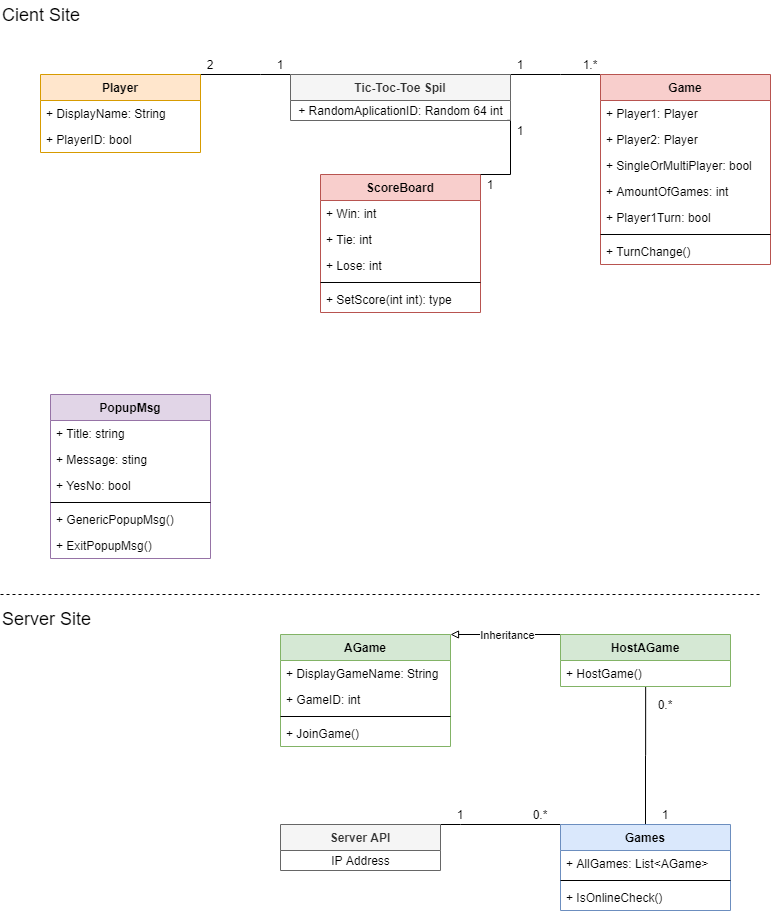

The diagram above was exported from draw.io. Its source (the exported page's mxGraphModel, read from the mxfile embedded in the PNG):
<mxGraphModel dx="2031" dy="1019" grid="1" gridSize="10" guides="1" tooltips="1" connect="1" arrows="1" fold="1" page="1" pageScale="1" pageWidth="827" pageHeight="1169" math="0" shadow="0">
  <root>
    <mxCell id="0" />
    <mxCell id="1" parent="0" />
    <mxCell id="vVCE4BORRbF1lqUEulKu-20" value="&lt;font style=&quot;font-size: 18px&quot;&gt;Cient Site&lt;/font&gt;" style="text;html=1;strokeColor=none;fillColor=none;align=left;verticalAlign=middle;whiteSpace=wrap;rounded=0;" parent="1" vertex="1">
      <mxGeometry x="40" y="6" width="240" height="30" as="geometry" />
    </mxCell>
    <mxCell id="Mw3CWy66S3aXaLi-vJ4v-68" value="ScoreBoard" style="swimlane;fontStyle=1;align=center;verticalAlign=top;childLayout=stackLayout;horizontal=1;startSize=26;horizontalStack=0;resizeParent=1;resizeParentMax=0;resizeLast=0;collapsible=1;marginBottom=0;fillColor=#f8cecc;strokeColor=#b85450;" parent="1" vertex="1">
      <mxGeometry x="360" y="180" width="160" height="138" as="geometry" />
    </mxCell>
    <mxCell id="Mw3CWy66S3aXaLi-vJ4v-69" value="+ Win: int" style="text;strokeColor=none;fillColor=none;align=left;verticalAlign=top;spacingLeft=4;spacingRight=4;overflow=hidden;rotatable=0;points=[[0,0.5],[1,0.5]];portConstraint=eastwest;" parent="Mw3CWy66S3aXaLi-vJ4v-68" vertex="1">
      <mxGeometry y="26" width="160" height="26" as="geometry" />
    </mxCell>
    <mxCell id="Mw3CWy66S3aXaLi-vJ4v-86" value="+ Tie: int" style="text;strokeColor=none;fillColor=none;align=left;verticalAlign=top;spacingLeft=4;spacingRight=4;overflow=hidden;rotatable=0;points=[[0,0.5],[1,0.5]];portConstraint=eastwest;" parent="Mw3CWy66S3aXaLi-vJ4v-68" vertex="1">
      <mxGeometry y="52" width="160" height="26" as="geometry" />
    </mxCell>
    <mxCell id="Mw3CWy66S3aXaLi-vJ4v-87" value="+ Lose: int" style="text;strokeColor=none;fillColor=none;align=left;verticalAlign=top;spacingLeft=4;spacingRight=4;overflow=hidden;rotatable=0;points=[[0,0.5],[1,0.5]];portConstraint=eastwest;" parent="Mw3CWy66S3aXaLi-vJ4v-68" vertex="1">
      <mxGeometry y="78" width="160" height="26" as="geometry" />
    </mxCell>
    <mxCell id="Mw3CWy66S3aXaLi-vJ4v-70" value="" style="line;strokeWidth=1;fillColor=none;align=left;verticalAlign=middle;spacingTop=-1;spacingLeft=3;spacingRight=3;rotatable=0;labelPosition=right;points=[];portConstraint=eastwest;" parent="Mw3CWy66S3aXaLi-vJ4v-68" vertex="1">
      <mxGeometry y="104" width="160" height="8" as="geometry" />
    </mxCell>
    <mxCell id="Mw3CWy66S3aXaLi-vJ4v-71" value="+ SetScore(int int): type" style="text;strokeColor=none;fillColor=none;align=left;verticalAlign=top;spacingLeft=4;spacingRight=4;overflow=hidden;rotatable=0;points=[[0,0.5],[1,0.5]];portConstraint=eastwest;" parent="Mw3CWy66S3aXaLi-vJ4v-68" vertex="1">
      <mxGeometry y="112" width="160" height="26" as="geometry" />
    </mxCell>
    <mxCell id="vVCE4BORRbF1lqUEulKu-21" value="&lt;font style=&quot;font-size: 18px&quot;&gt;Server Site&lt;/font&gt;" style="text;html=1;strokeColor=none;fillColor=none;align=left;verticalAlign=middle;whiteSpace=wrap;rounded=0;" parent="1" vertex="1">
      <mxGeometry x="40" y="610" width="240" height="30" as="geometry" />
    </mxCell>
    <mxCell id="vVCE4BORRbF1lqUEulKu-23" value="" style="endArrow=none;dashed=1;html=1;" parent="1" edge="1">
      <mxGeometry width="50" height="50" relative="1" as="geometry">
        <mxPoint x="40" y="600" as="sourcePoint" />
        <mxPoint x="800" y="600" as="targetPoint" />
      </mxGeometry>
    </mxCell>
    <mxCell id="Mw3CWy66S3aXaLi-vJ4v-9" style="edgeStyle=orthogonalEdgeStyle;rounded=0;orthogonalLoop=1;jettySize=auto;html=1;exitX=0;exitY=0;exitDx=0;exitDy=0;entryX=1;entryY=0;entryDx=0;entryDy=0;endArrow=none;endFill=0;" parent="1" source="Mw3CWy66S3aXaLi-vJ4v-1" edge="1">
      <mxGeometry relative="1" as="geometry">
        <mxPoint x="240" y="80" as="targetPoint" />
        <Array as="points">
          <mxPoint x="300" y="80" />
          <mxPoint x="300" y="80" />
        </Array>
      </mxGeometry>
    </mxCell>
    <mxCell id="Mw3CWy66S3aXaLi-vJ4v-62" style="edgeStyle=orthogonalEdgeStyle;rounded=0;orthogonalLoop=1;jettySize=auto;html=1;exitX=0;exitY=1;exitDx=0;exitDy=0;entryX=1;entryY=0;entryDx=0;entryDy=0;endArrow=none;endFill=0;" parent="1" source="Mw3CWy66S3aXaLi-vJ4v-10" target="Mw3CWy66S3aXaLi-vJ4v-52" edge="1">
      <mxGeometry relative="1" as="geometry">
        <Array as="points">
          <mxPoint x="180" y="80" />
          <mxPoint x="180" y="80" />
        </Array>
      </mxGeometry>
    </mxCell>
    <mxCell id="Mw3CWy66S3aXaLi-vJ4v-10" value="2" style="text;html=1;strokeColor=none;fillColor=none;align=center;verticalAlign=middle;whiteSpace=wrap;rounded=0;" parent="1" vertex="1">
      <mxGeometry x="240" y="60" width="20" height="20" as="geometry" />
    </mxCell>
    <mxCell id="Mw3CWy66S3aXaLi-vJ4v-11" value="1" style="text;html=1;strokeColor=none;fillColor=none;align=center;verticalAlign=middle;whiteSpace=wrap;rounded=0;" parent="1" vertex="1">
      <mxGeometry x="310" y="60" width="20" height="20" as="geometry" />
    </mxCell>
    <mxCell id="Mw3CWy66S3aXaLi-vJ4v-83" style="edgeStyle=orthogonalEdgeStyle;rounded=0;orthogonalLoop=1;jettySize=auto;html=1;exitX=1;exitY=0;exitDx=0;exitDy=0;entryX=0;entryY=0;entryDx=0;entryDy=0;endArrow=none;endFill=0;" parent="1" source="Mw3CWy66S3aXaLi-vJ4v-33" target="Mw3CWy66S3aXaLi-vJ4v-78" edge="1">
      <mxGeometry relative="1" as="geometry">
        <Array as="points">
          <mxPoint x="500" y="830" />
          <mxPoint x="500" y="830" />
        </Array>
      </mxGeometry>
    </mxCell>
    <mxCell id="Mw3CWy66S3aXaLi-vJ4v-52" value="Player" style="swimlane;fontStyle=1;align=center;verticalAlign=top;childLayout=stackLayout;horizontal=1;startSize=26;horizontalStack=0;resizeParent=1;resizeParentMax=0;resizeLast=0;collapsible=1;marginBottom=0;fillColor=#ffe6cc;strokeColor=#d79b00;" parent="1" vertex="1">
      <mxGeometry x="80" y="80" width="160" height="78" as="geometry">
        <mxRectangle x="80" y="80" width="80" height="26" as="alternateBounds" />
      </mxGeometry>
    </mxCell>
    <mxCell id="Mw3CWy66S3aXaLi-vJ4v-61" value="+ DisplayName: String" style="text;strokeColor=none;fillColor=none;align=left;verticalAlign=top;spacingLeft=4;spacingRight=4;overflow=hidden;rotatable=0;points=[[0,0.5],[1,0.5]];portConstraint=eastwest;" parent="Mw3CWy66S3aXaLi-vJ4v-52" vertex="1">
      <mxGeometry y="26" width="160" height="26" as="geometry" />
    </mxCell>
    <mxCell id="fo0yCYmnehQVWhWmsTGF-24" value="+ PlayerID: bool" style="text;strokeColor=none;fillColor=none;align=left;verticalAlign=top;spacingLeft=4;spacingRight=4;overflow=hidden;rotatable=0;points=[[0,0.5],[1,0.5]];portConstraint=eastwest;" vertex="1" parent="Mw3CWy66S3aXaLi-vJ4v-52">
      <mxGeometry y="52" width="160" height="26" as="geometry" />
    </mxCell>
    <mxCell id="Mw3CWy66S3aXaLi-vJ4v-72" style="edgeStyle=orthogonalEdgeStyle;rounded=0;orthogonalLoop=1;jettySize=auto;html=1;entryX=0.985;entryY=0.992;entryDx=0;entryDy=0;endArrow=none;endFill=0;entryPerimeter=0;exitX=1;exitY=0;exitDx=0;exitDy=0;" parent="1" source="Mw3CWy66S3aXaLi-vJ4v-68" target="Mw3CWy66S3aXaLi-vJ4v-120" edge="1">
      <mxGeometry relative="1" as="geometry">
        <mxPoint x="360" y="140.98800000000006" as="targetPoint" />
        <Array as="points">
          <mxPoint x="550" y="180" />
          <mxPoint x="550" y="126" />
        </Array>
        <mxPoint x="500" y="150" as="sourcePoint" />
      </mxGeometry>
    </mxCell>
    <mxCell id="Mw3CWy66S3aXaLi-vJ4v-73" value="1" style="text;html=1;strokeColor=none;fillColor=none;align=center;verticalAlign=middle;whiteSpace=wrap;rounded=0;" parent="1" vertex="1">
      <mxGeometry x="550" y="126" width="20" height="20" as="geometry" />
    </mxCell>
    <mxCell id="Mw3CWy66S3aXaLi-vJ4v-74" value="1" style="text;html=1;strokeColor=none;fillColor=none;align=center;verticalAlign=middle;whiteSpace=wrap;rounded=0;" parent="1" vertex="1">
      <mxGeometry x="520" y="180" width="20" height="20" as="geometry" />
    </mxCell>
    <mxCell id="fo0yCYmnehQVWhWmsTGF-16" style="edgeStyle=orthogonalEdgeStyle;rounded=0;orthogonalLoop=1;jettySize=auto;html=1;exitX=1;exitY=0;exitDx=0;exitDy=0;entryX=0;entryY=0;entryDx=0;entryDy=0;endArrow=none;endFill=0;" edge="1" parent="1" source="Mw3CWy66S3aXaLi-vJ4v-1" target="fo0yCYmnehQVWhWmsTGF-10">
      <mxGeometry relative="1" as="geometry">
        <Array as="points">
          <mxPoint x="600" y="80" />
          <mxPoint x="600" y="80" />
        </Array>
      </mxGeometry>
    </mxCell>
    <mxCell id="Mw3CWy66S3aXaLi-vJ4v-1" value="Tic-Toc-Toe Spil" style="swimlane;fontStyle=1;align=center;verticalAlign=top;childLayout=stackLayout;horizontal=1;startSize=26;horizontalStack=0;resizeParent=1;resizeParentMax=0;resizeLast=0;collapsible=1;marginBottom=0;fillColor=#f5f5f5;strokeColor=#666666;fontColor=#333333;" parent="1" vertex="1">
      <mxGeometry x="330" y="80" width="220" height="46" as="geometry" />
    </mxCell>
    <mxCell id="Mw3CWy66S3aXaLi-vJ4v-120" value="+ RandomAplicationID: Random 64 int" style="text;html=1;align=center;verticalAlign=middle;resizable=0;points=[];autosize=1;" parent="Mw3CWy66S3aXaLi-vJ4v-1" vertex="1">
      <mxGeometry y="26" width="220" height="20" as="geometry" />
    </mxCell>
    <mxCell id="fo0yCYmnehQVWhWmsTGF-10" value="Game" style="swimlane;fontStyle=1;align=center;verticalAlign=top;childLayout=stackLayout;horizontal=1;startSize=26;horizontalStack=0;resizeParent=1;resizeParentMax=0;resizeLast=0;collapsible=1;marginBottom=0;fillColor=#f8cecc;strokeColor=#b85450;" vertex="1" parent="1">
      <mxGeometry x="640" y="80" width="170" height="190" as="geometry" />
    </mxCell>
    <mxCell id="fo0yCYmnehQVWhWmsTGF-17" value="+ Player1: Player" style="text;strokeColor=none;fillColor=none;align=left;verticalAlign=top;spacingLeft=4;spacingRight=4;overflow=hidden;rotatable=0;points=[[0,0.5],[1,0.5]];portConstraint=eastwest;" vertex="1" parent="fo0yCYmnehQVWhWmsTGF-10">
      <mxGeometry y="26" width="170" height="26" as="geometry" />
    </mxCell>
    <mxCell id="fo0yCYmnehQVWhWmsTGF-18" value="+ Player2: Player" style="text;strokeColor=none;fillColor=none;align=left;verticalAlign=top;spacingLeft=4;spacingRight=4;overflow=hidden;rotatable=0;points=[[0,0.5],[1,0.5]];portConstraint=eastwest;" vertex="1" parent="fo0yCYmnehQVWhWmsTGF-10">
      <mxGeometry y="52" width="170" height="26" as="geometry" />
    </mxCell>
    <mxCell id="Mw3CWy66S3aXaLi-vJ4v-56" value="+ SingleOrMultiPlayer: bool" style="text;strokeColor=none;fillColor=none;align=left;verticalAlign=top;spacingLeft=4;spacingRight=4;overflow=hidden;rotatable=0;points=[[0,0.5],[1,0.5]];portConstraint=eastwest;" parent="fo0yCYmnehQVWhWmsTGF-10" vertex="1">
      <mxGeometry y="78" width="170" height="26" as="geometry" />
    </mxCell>
    <mxCell id="fo0yCYmnehQVWhWmsTGF-11" value="+ AmountOfGames: int" style="text;strokeColor=none;fillColor=none;align=left;verticalAlign=top;spacingLeft=4;spacingRight=4;overflow=hidden;rotatable=0;points=[[0,0.5],[1,0.5]];portConstraint=eastwest;" vertex="1" parent="fo0yCYmnehQVWhWmsTGF-10">
      <mxGeometry y="104" width="170" height="26" as="geometry" />
    </mxCell>
    <mxCell id="fo0yCYmnehQVWhWmsTGF-25" value="+ Player1Turn: bool" style="text;strokeColor=none;fillColor=none;align=left;verticalAlign=top;spacingLeft=4;spacingRight=4;overflow=hidden;rotatable=0;points=[[0,0.5],[1,0.5]];portConstraint=eastwest;" vertex="1" parent="fo0yCYmnehQVWhWmsTGF-10">
      <mxGeometry y="130" width="170" height="26" as="geometry" />
    </mxCell>
    <mxCell id="fo0yCYmnehQVWhWmsTGF-14" value="" style="line;strokeWidth=1;fillColor=none;align=left;verticalAlign=middle;spacingTop=-1;spacingLeft=3;spacingRight=3;rotatable=0;labelPosition=right;points=[];portConstraint=eastwest;" vertex="1" parent="fo0yCYmnehQVWhWmsTGF-10">
      <mxGeometry y="156" width="170" height="8" as="geometry" />
    </mxCell>
    <mxCell id="fo0yCYmnehQVWhWmsTGF-15" value="+ TurnChange()" style="text;strokeColor=none;fillColor=none;align=left;verticalAlign=top;spacingLeft=4;spacingRight=4;overflow=hidden;rotatable=0;points=[[0,0.5],[1,0.5]];portConstraint=eastwest;" vertex="1" parent="fo0yCYmnehQVWhWmsTGF-10">
      <mxGeometry y="164" width="170" height="26" as="geometry" />
    </mxCell>
    <mxCell id="Mw3CWy66S3aXaLi-vJ4v-84" value="1" style="text;html=1;strokeColor=none;fillColor=none;align=center;verticalAlign=middle;whiteSpace=wrap;rounded=0;" parent="1" vertex="1">
      <mxGeometry x="480" y="810" width="40" height="20" as="geometry" />
    </mxCell>
    <mxCell id="Mw3CWy66S3aXaLi-vJ4v-85" value="0.*" style="text;html=1;strokeColor=none;fillColor=none;align=center;verticalAlign=middle;whiteSpace=wrap;rounded=0;" parent="1" vertex="1">
      <mxGeometry x="560" y="810" width="40" height="20" as="geometry" />
    </mxCell>
    <mxCell id="Mw3CWy66S3aXaLi-vJ4v-126" style="edgeStyle=orthogonalEdgeStyle;rounded=0;orthogonalLoop=1;jettySize=auto;html=1;exitX=0.5;exitY=0;exitDx=0;exitDy=0;entryX=0.501;entryY=1;entryDx=0;entryDy=0;entryPerimeter=0;startArrow=none;startFill=0;endArrow=none;endFill=0;" parent="1" source="Mw3CWy66S3aXaLi-vJ4v-78" target="Mw3CWy66S3aXaLi-vJ4v-119" edge="1">
      <mxGeometry relative="1" as="geometry" />
    </mxCell>
    <mxCell id="Mw3CWy66S3aXaLi-vJ4v-78" value="Games" style="swimlane;fontStyle=1;align=center;verticalAlign=top;childLayout=stackLayout;horizontal=1;startSize=26;horizontalStack=0;resizeParent=1;resizeParentMax=0;resizeLast=0;collapsible=1;marginBottom=0;fillColor=#dae8fc;strokeColor=#6c8ebf;" parent="1" vertex="1">
      <mxGeometry x="600" y="830" width="170" height="86" as="geometry" />
    </mxCell>
    <mxCell id="Mw3CWy66S3aXaLi-vJ4v-82" value="+ AllGames: List&lt;AGame&gt;" style="text;strokeColor=none;fillColor=none;align=left;verticalAlign=top;spacingLeft=4;spacingRight=4;overflow=hidden;rotatable=0;points=[[0,0.5],[1,0.5]];portConstraint=eastwest;" parent="Mw3CWy66S3aXaLi-vJ4v-78" vertex="1">
      <mxGeometry y="26" width="170" height="26" as="geometry" />
    </mxCell>
    <mxCell id="Mw3CWy66S3aXaLi-vJ4v-80" value="" style="line;strokeWidth=1;fillColor=none;align=left;verticalAlign=middle;spacingTop=-1;spacingLeft=3;spacingRight=3;rotatable=0;labelPosition=right;points=[];portConstraint=eastwest;" parent="Mw3CWy66S3aXaLi-vJ4v-78" vertex="1">
      <mxGeometry y="52" width="170" height="8" as="geometry" />
    </mxCell>
    <mxCell id="Mw3CWy66S3aXaLi-vJ4v-103" value="+ IsOnlineCheck()" style="text;strokeColor=none;fillColor=none;align=left;verticalAlign=top;spacingLeft=4;spacingRight=4;overflow=hidden;rotatable=0;points=[[0,0.5],[1,0.5]];portConstraint=eastwest;" parent="Mw3CWy66S3aXaLi-vJ4v-78" vertex="1">
      <mxGeometry y="60" width="170" height="26" as="geometry" />
    </mxCell>
    <mxCell id="Mw3CWy66S3aXaLi-vJ4v-106" value="AGame" style="swimlane;fontStyle=1;align=center;verticalAlign=top;childLayout=stackLayout;horizontal=1;startSize=26;horizontalStack=0;resizeParent=1;resizeParentMax=0;resizeLast=0;collapsible=1;marginBottom=0;fillColor=#d5e8d4;strokeColor=#82b366;" parent="1" vertex="1">
      <mxGeometry x="320" y="640" width="170" height="112" as="geometry" />
    </mxCell>
    <mxCell id="Mw3CWy66S3aXaLi-vJ4v-107" value="+ DisplayGameName: String" style="text;strokeColor=none;fillColor=none;align=left;verticalAlign=top;spacingLeft=4;spacingRight=4;overflow=hidden;rotatable=0;points=[[0,0.5],[1,0.5]];portConstraint=eastwest;" parent="Mw3CWy66S3aXaLi-vJ4v-106" vertex="1">
      <mxGeometry y="26" width="170" height="26" as="geometry" />
    </mxCell>
    <mxCell id="Mw3CWy66S3aXaLi-vJ4v-108" value="+ GameID: int" style="text;strokeColor=none;fillColor=none;align=left;verticalAlign=top;spacingLeft=4;spacingRight=4;overflow=hidden;rotatable=0;points=[[0,0.5],[1,0.5]];portConstraint=eastwest;" parent="Mw3CWy66S3aXaLi-vJ4v-106" vertex="1">
      <mxGeometry y="52" width="170" height="26" as="geometry" />
    </mxCell>
    <mxCell id="Mw3CWy66S3aXaLi-vJ4v-109" value="" style="line;strokeWidth=1;fillColor=none;align=left;verticalAlign=middle;spacingTop=-1;spacingLeft=3;spacingRight=3;rotatable=0;labelPosition=right;points=[];portConstraint=eastwest;" parent="Mw3CWy66S3aXaLi-vJ4v-106" vertex="1">
      <mxGeometry y="78" width="170" height="8" as="geometry" />
    </mxCell>
    <mxCell id="Mw3CWy66S3aXaLi-vJ4v-110" value="+ JoinGame()" style="text;strokeColor=none;fillColor=none;align=left;verticalAlign=top;spacingLeft=4;spacingRight=4;overflow=hidden;rotatable=0;points=[[0,0.5],[1,0.5]];portConstraint=eastwest;" parent="Mw3CWy66S3aXaLi-vJ4v-106" vertex="1">
      <mxGeometry y="86" width="170" height="26" as="geometry" />
    </mxCell>
    <mxCell id="Mw3CWy66S3aXaLi-vJ4v-124" style="edgeStyle=orthogonalEdgeStyle;rounded=0;orthogonalLoop=1;jettySize=auto;html=1;exitX=0;exitY=0;exitDx=0;exitDy=0;entryX=1;entryY=0;entryDx=0;entryDy=0;startArrow=none;startFill=0;endArrow=block;endFill=0;" parent="1" source="Mw3CWy66S3aXaLi-vJ4v-115" target="Mw3CWy66S3aXaLi-vJ4v-106" edge="1">
      <mxGeometry relative="1" as="geometry">
        <Array as="points">
          <mxPoint x="550" y="640" />
          <mxPoint x="550" y="640" />
        </Array>
      </mxGeometry>
    </mxCell>
    <mxCell id="Mw3CWy66S3aXaLi-vJ4v-125" value="Inheritance" style="edgeLabel;html=1;align=center;verticalAlign=middle;resizable=0;points=[];" parent="Mw3CWy66S3aXaLi-vJ4v-124" vertex="1" connectable="0">
      <mxGeometry x="-0.311" y="1" relative="1" as="geometry">
        <mxPoint x="-15.52" y="-1" as="offset" />
      </mxGeometry>
    </mxCell>
    <mxCell id="Mw3CWy66S3aXaLi-vJ4v-115" value="HostAGame" style="swimlane;fontStyle=1;align=center;verticalAlign=top;childLayout=stackLayout;horizontal=1;startSize=26;horizontalStack=0;resizeParent=1;resizeParentMax=0;resizeLast=0;collapsible=1;marginBottom=0;fillColor=#d5e8d4;strokeColor=#82b366;" parent="1" vertex="1">
      <mxGeometry x="600" y="640" width="170" height="52" as="geometry" />
    </mxCell>
    <mxCell id="Mw3CWy66S3aXaLi-vJ4v-119" value="+ HostGame()" style="text;strokeColor=none;fillColor=none;align=left;verticalAlign=top;spacingLeft=4;spacingRight=4;overflow=hidden;rotatable=0;points=[[0,0.5],[1,0.5]];portConstraint=eastwest;" parent="Mw3CWy66S3aXaLi-vJ4v-115" vertex="1">
      <mxGeometry y="26" width="170" height="26" as="geometry" />
    </mxCell>
    <mxCell id="Mw3CWy66S3aXaLi-vJ4v-127" value="0.*" style="text;html=1;strokeColor=none;fillColor=none;align=center;verticalAlign=middle;whiteSpace=wrap;rounded=0;" parent="1" vertex="1">
      <mxGeometry x="690" y="700" width="30" height="20" as="geometry" />
    </mxCell>
    <mxCell id="Mw3CWy66S3aXaLi-vJ4v-128" value="1" style="text;html=1;strokeColor=none;fillColor=none;align=center;verticalAlign=middle;whiteSpace=wrap;rounded=0;" parent="1" vertex="1">
      <mxGeometry x="685" y="810" width="40" height="20" as="geometry" />
    </mxCell>
    <mxCell id="Mw3CWy66S3aXaLi-vJ4v-33" value="Server API" style="swimlane;fontStyle=1;align=center;verticalAlign=top;childLayout=stackLayout;horizontal=1;startSize=26;horizontalStack=0;resizeParent=1;resizeParentMax=0;resizeLast=0;collapsible=1;marginBottom=0;fillColor=#f5f5f5;strokeColor=#666666;fontColor=#333333;" parent="1" vertex="1">
      <mxGeometry x="320" y="830" width="160" height="46" as="geometry" />
    </mxCell>
    <mxCell id="Mw3CWy66S3aXaLi-vJ4v-121" value="IP Address" style="text;html=1;align=center;verticalAlign=middle;resizable=0;points=[];autosize=1;" parent="Mw3CWy66S3aXaLi-vJ4v-33" vertex="1">
      <mxGeometry y="26" width="160" height="20" as="geometry" />
    </mxCell>
    <mxCell id="fo0yCYmnehQVWhWmsTGF-21" value="1" style="text;html=1;strokeColor=none;fillColor=none;align=center;verticalAlign=middle;whiteSpace=wrap;rounded=0;" vertex="1" parent="1">
      <mxGeometry x="550" y="60" width="20" height="20" as="geometry" />
    </mxCell>
    <mxCell id="fo0yCYmnehQVWhWmsTGF-22" value="1.*" style="text;html=1;strokeColor=none;fillColor=none;align=center;verticalAlign=middle;whiteSpace=wrap;rounded=0;" vertex="1" parent="1">
      <mxGeometry x="620" y="60" width="20" height="20" as="geometry" />
    </mxCell>
    <mxCell id="Mw3CWy66S3aXaLi-vJ4v-88" value="PopupMsg" style="swimlane;fontStyle=1;align=center;verticalAlign=top;childLayout=stackLayout;horizontal=1;startSize=26;horizontalStack=0;resizeParent=1;resizeParentMax=0;resizeLast=0;collapsible=1;marginBottom=0;fillColor=#e1d5e7;strokeColor=#9673a6;" parent="1" vertex="1">
      <mxGeometry x="90" y="400" width="160" height="164" as="geometry" />
    </mxCell>
    <mxCell id="Mw3CWy66S3aXaLi-vJ4v-89" value="+ Title: string" style="text;strokeColor=none;fillColor=none;align=left;verticalAlign=top;spacingLeft=4;spacingRight=4;overflow=hidden;rotatable=0;points=[[0,0.5],[1,0.5]];portConstraint=eastwest;" parent="Mw3CWy66S3aXaLi-vJ4v-88" vertex="1">
      <mxGeometry y="26" width="160" height="26" as="geometry" />
    </mxCell>
    <mxCell id="Mw3CWy66S3aXaLi-vJ4v-90" value="+ Message: sting" style="text;strokeColor=none;fillColor=none;align=left;verticalAlign=top;spacingLeft=4;spacingRight=4;overflow=hidden;rotatable=0;points=[[0,0.5],[1,0.5]];portConstraint=eastwest;" parent="Mw3CWy66S3aXaLi-vJ4v-88" vertex="1">
      <mxGeometry y="52" width="160" height="26" as="geometry" />
    </mxCell>
    <mxCell id="fo0yCYmnehQVWhWmsTGF-26" value="+ YesNo: bool" style="text;strokeColor=none;fillColor=none;align=left;verticalAlign=top;spacingLeft=4;spacingRight=4;overflow=hidden;rotatable=0;points=[[0,0.5],[1,0.5]];portConstraint=eastwest;" vertex="1" parent="Mw3CWy66S3aXaLi-vJ4v-88">
      <mxGeometry y="78" width="160" height="26" as="geometry" />
    </mxCell>
    <mxCell id="Mw3CWy66S3aXaLi-vJ4v-92" value="" style="line;strokeWidth=1;fillColor=none;align=left;verticalAlign=middle;spacingTop=-1;spacingLeft=3;spacingRight=3;rotatable=0;labelPosition=right;points=[];portConstraint=eastwest;" parent="Mw3CWy66S3aXaLi-vJ4v-88" vertex="1">
      <mxGeometry y="104" width="160" height="8" as="geometry" />
    </mxCell>
    <mxCell id="Mw3CWy66S3aXaLi-vJ4v-93" value="+ GenericPopupMsg()" style="text;strokeColor=none;fillColor=none;align=left;verticalAlign=top;spacingLeft=4;spacingRight=4;overflow=hidden;rotatable=0;points=[[0,0.5],[1,0.5]];portConstraint=eastwest;" parent="Mw3CWy66S3aXaLi-vJ4v-88" vertex="1">
      <mxGeometry y="112" width="160" height="26" as="geometry" />
    </mxCell>
    <mxCell id="fo0yCYmnehQVWhWmsTGF-33" value="+ ExitPopupMsg()" style="text;strokeColor=none;fillColor=none;align=left;verticalAlign=top;spacingLeft=4;spacingRight=4;overflow=hidden;rotatable=0;points=[[0,0.5],[1,0.5]];portConstraint=eastwest;" vertex="1" parent="Mw3CWy66S3aXaLi-vJ4v-88">
      <mxGeometry y="138" width="160" height="26" as="geometry" />
    </mxCell>
  </root>
</mxGraphModel>